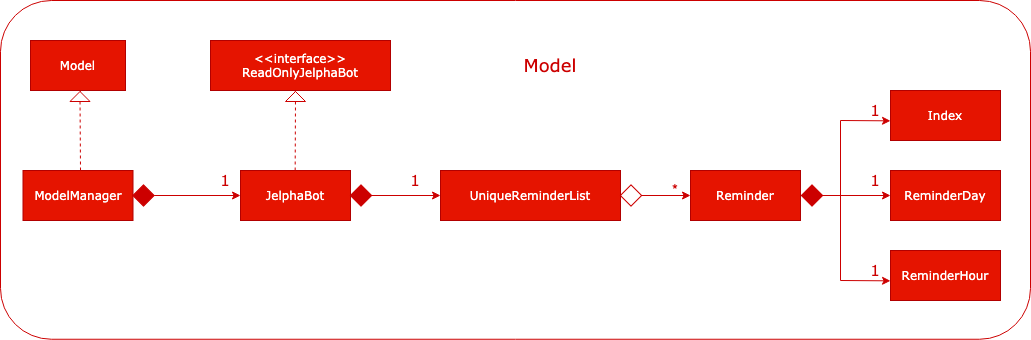

The diagram above was exported from draw.io. Its source (the exported page's mxGraphModel, read from the mxfile embedded in the PNG):
<mxGraphModel dx="1066" dy="514" grid="1" gridSize="10" guides="1" tooltips="1" connect="1" arrows="1" fold="1" page="1" pageScale="1" pageWidth="827" pageHeight="1169" math="0" shadow="0">
  <root>
    <mxCell id="0" />
    <mxCell id="1" parent="0" />
    <mxCell id="9RXnouykuyWIk3jbpqBl-1" value="&lt;font face=&quot;Verdana&quot;&gt;JelphaBot&lt;/font&gt;" style="rounded=0;whiteSpace=wrap;html=1;fillColor=#e51400;strokeColor=#B20000;fontColor=#ffffff;" vertex="1" parent="1">
      <mxGeometry x="320" y="270" width="110" height="50" as="geometry" />
    </mxCell>
    <mxCell id="9RXnouykuyWIk3jbpqBl-2" value="&lt;font face=&quot;Verdana&quot;&gt;&amp;lt;&amp;lt;interface&amp;gt;&amp;gt;&lt;br&gt;ReadOnlyJelphaBot&lt;br&gt;&lt;/font&gt;" style="rounded=0;whiteSpace=wrap;html=1;fillColor=#e51400;strokeColor=#B20000;fontColor=#ffffff;" vertex="1" parent="1">
      <mxGeometry x="290" y="140" width="180" height="50" as="geometry" />
    </mxCell>
    <mxCell id="9RXnouykuyWIk3jbpqBl-3" value="&lt;font face=&quot;Verdana&quot;&gt;Model&lt;/font&gt;" style="rounded=0;whiteSpace=wrap;html=1;fillColor=#e51400;strokeColor=#B20000;fontColor=#ffffff;" vertex="1" parent="1">
      <mxGeometry x="110" y="140" width="95" height="50" as="geometry" />
    </mxCell>
    <mxCell id="9RXnouykuyWIk3jbpqBl-4" value="&lt;font face=&quot;Verdana&quot;&gt;ModelManager&lt;/font&gt;" style="rounded=0;whiteSpace=wrap;html=1;fillColor=#e51400;strokeColor=#B20000;fontColor=#ffffff;" vertex="1" parent="1">
      <mxGeometry x="102.5" y="270" width="110" height="50" as="geometry" />
    </mxCell>
    <mxCell id="9RXnouykuyWIk3jbpqBl-5" value="&lt;font face=&quot;Verdana&quot;&gt;UniqueReminderList&lt;/font&gt;" style="rounded=0;whiteSpace=wrap;html=1;fillColor=#e51400;strokeColor=#B20000;fontColor=#ffffff;" vertex="1" parent="1">
      <mxGeometry x="520" y="270" width="180" height="50" as="geometry" />
    </mxCell>
    <mxCell id="9RXnouykuyWIk3jbpqBl-6" value="&lt;font face=&quot;Verdana&quot;&gt;Reminder&lt;/font&gt;" style="rounded=0;whiteSpace=wrap;html=1;fillColor=#e51400;strokeColor=#B20000;fontColor=#ffffff;" vertex="1" parent="1">
      <mxGeometry x="770" y="270" width="110" height="50" as="geometry" />
    </mxCell>
    <mxCell id="9RXnouykuyWIk3jbpqBl-7" value="&lt;font face=&quot;Verdana&quot;&gt;Index&lt;/font&gt;" style="rounded=0;whiteSpace=wrap;html=1;fillColor=#e51400;strokeColor=#B20000;fontColor=#ffffff;" vertex="1" parent="1">
      <mxGeometry x="970" y="190" width="110" height="50" as="geometry" />
    </mxCell>
    <mxCell id="9RXnouykuyWIk3jbpqBl-8" value="&lt;font face=&quot;Verdana&quot;&gt;ReminderDay&lt;/font&gt;" style="rounded=0;whiteSpace=wrap;html=1;fillColor=#e51400;strokeColor=#B20000;fontColor=#ffffff;" vertex="1" parent="1">
      <mxGeometry x="970" y="270" width="110" height="50" as="geometry" />
    </mxCell>
    <mxCell id="9RXnouykuyWIk3jbpqBl-9" value="&lt;font face=&quot;Verdana&quot;&gt;ReminderHour&lt;/font&gt;" style="rounded=0;whiteSpace=wrap;html=1;fillColor=#e51400;strokeColor=#B20000;fontColor=#ffffff;" vertex="1" parent="1">
      <mxGeometry x="970" y="350" width="110" height="50" as="geometry" />
    </mxCell>
    <mxCell id="9RXnouykuyWIk3jbpqBl-11" value="" style="endArrow=classic;html=1;entryX=0;entryY=0.5;entryDx=0;entryDy=0;strokeColor=#CC0000;" edge="1" parent="1" source="9RXnouykuyWIk3jbpqBl-23" target="9RXnouykuyWIk3jbpqBl-6">
      <mxGeometry width="50" height="50" relative="1" as="geometry">
        <mxPoint x="720" y="295" as="sourcePoint" />
        <mxPoint x="650" y="270" as="targetPoint" />
      </mxGeometry>
    </mxCell>
    <mxCell id="9RXnouykuyWIk3jbpqBl-12" value="" style="endArrow=classic;html=1;exitX=1;exitY=1;exitDx=0;exitDy=0;strokeColor=#CC0000;" edge="1" parent="1" source="9RXnouykuyWIk3jbpqBl-16" target="9RXnouykuyWIk3jbpqBl-8">
      <mxGeometry width="50" height="50" relative="1" as="geometry">
        <mxPoint x="900" y="294.65999999999997" as="sourcePoint" />
        <mxPoint x="967" y="295" as="targetPoint" />
      </mxGeometry>
    </mxCell>
    <mxCell id="9RXnouykuyWIk3jbpqBl-13" value="" style="endArrow=classic;html=1;strokeColor=#CC0000;entryX=0;entryY=0.5;entryDx=0;entryDy=0;" edge="1" parent="1">
      <mxGeometry width="50" height="50" relative="1" as="geometry">
        <mxPoint x="920" y="220" as="sourcePoint" />
        <mxPoint x="970" y="220.34" as="targetPoint" />
      </mxGeometry>
    </mxCell>
    <mxCell id="9RXnouykuyWIk3jbpqBl-14" value="" style="endArrow=classic;html=1;strokeColor=#CC0000;entryX=0;entryY=0.5;entryDx=0;entryDy=0;" edge="1" parent="1">
      <mxGeometry width="50" height="50" relative="1" as="geometry">
        <mxPoint x="920" y="380" as="sourcePoint" />
        <mxPoint x="970" y="380.34000000000003" as="targetPoint" />
      </mxGeometry>
    </mxCell>
    <mxCell id="9RXnouykuyWIk3jbpqBl-15" value="" style="endArrow=none;html=1;strokeColor=#CC0000;" edge="1" parent="1">
      <mxGeometry width="50" height="50" relative="1" as="geometry">
        <mxPoint x="920" y="380" as="sourcePoint" />
        <mxPoint x="920" y="220" as="targetPoint" />
      </mxGeometry>
    </mxCell>
    <mxCell id="9RXnouykuyWIk3jbpqBl-16" value="" style="whiteSpace=wrap;html=1;aspect=fixed;fillColor=#CC0000;rotation=-45;strokeColor=#CC0000;" vertex="1" parent="1">
      <mxGeometry x="884" y="287.5" width="15" height="15" as="geometry" />
    </mxCell>
    <mxCell id="9RXnouykuyWIk3jbpqBl-23" value="" style="whiteSpace=wrap;html=1;aspect=fixed;fillColor=none;rotation=-45;strokeColor=#CC0000;" vertex="1" parent="1">
      <mxGeometry x="703" y="287.5" width="15" height="15" as="geometry" />
    </mxCell>
    <mxCell id="9RXnouykuyWIk3jbpqBl-27" value="&lt;font style=&quot;font-size: 15px&quot; color=&quot;#cc0000&quot;&gt;*&lt;/font&gt;" style="text;html=1;strokeColor=none;fillColor=none;align=center;verticalAlign=middle;whiteSpace=wrap;rounded=0;" vertex="1" parent="1">
      <mxGeometry x="740" y="280" width="30" height="17.5" as="geometry" />
    </mxCell>
    <mxCell id="9RXnouykuyWIk3jbpqBl-28" value="" style="whiteSpace=wrap;html=1;aspect=fixed;fillColor=#CC0000;rotation=-45;strokeColor=#CC0000;" vertex="1" parent="1">
      <mxGeometry x="433" y="287.5" width="15" height="15" as="geometry" />
    </mxCell>
    <mxCell id="9RXnouykuyWIk3jbpqBl-29" value="" style="endArrow=classic;html=1;strokeColor=#CC0000;exitX=1;exitY=1;exitDx=0;exitDy=0;entryX=0;entryY=0.5;entryDx=0;entryDy=0;" edge="1" parent="1" source="9RXnouykuyWIk3jbpqBl-28" target="9RXnouykuyWIk3jbpqBl-5">
      <mxGeometry width="50" height="50" relative="1" as="geometry">
        <mxPoint x="670" y="310" as="sourcePoint" />
        <mxPoint x="720" y="260" as="targetPoint" />
      </mxGeometry>
    </mxCell>
    <mxCell id="9RXnouykuyWIk3jbpqBl-30" value="&lt;font color=&quot;#cc0000&quot;&gt;&lt;span style=&quot;font-size: 15px&quot;&gt;1&lt;/span&gt;&lt;/font&gt;" style="text;html=1;strokeColor=none;fillColor=none;align=center;verticalAlign=middle;whiteSpace=wrap;rounded=0;fontFamily=Verdana;" vertex="1" parent="1">
      <mxGeometry x="480" y="270" width="30" height="17.5" as="geometry" />
    </mxCell>
    <mxCell id="9RXnouykuyWIk3jbpqBl-31" value="" style="whiteSpace=wrap;html=1;aspect=fixed;fillColor=#CC0000;rotation=-45;strokeColor=#CC0000;" vertex="1" parent="1">
      <mxGeometry x="215.5" y="287.5" width="15" height="15" as="geometry" />
    </mxCell>
    <mxCell id="9RXnouykuyWIk3jbpqBl-33" value="&lt;font color=&quot;#cc0000&quot;&gt;&lt;span style=&quot;font-size: 15px&quot;&gt;1&lt;/span&gt;&lt;/font&gt;" style="text;html=1;strokeColor=none;fillColor=none;align=center;verticalAlign=middle;whiteSpace=wrap;rounded=0;fontFamily=Verdana;" vertex="1" parent="1">
      <mxGeometry x="290" y="270" width="30" height="17.5" as="geometry" />
    </mxCell>
    <mxCell id="9RXnouykuyWIk3jbpqBl-36" value="" style="endArrow=classic;html=1;strokeColor=#CC0000;exitX=1;exitY=1;exitDx=0;exitDy=0;entryX=0;entryY=0.5;entryDx=0;entryDy=0;" edge="1" parent="1" source="9RXnouykuyWIk3jbpqBl-31" target="9RXnouykuyWIk3jbpqBl-1">
      <mxGeometry width="50" height="50" relative="1" as="geometry">
        <mxPoint x="240.05660171779817" y="298.16" as="sourcePoint" />
        <mxPoint x="310" y="300" as="targetPoint" />
      </mxGeometry>
    </mxCell>
    <mxCell id="9RXnouykuyWIk3jbpqBl-40" value="&lt;font color=&quot;#cc0000&quot;&gt;&lt;span style=&quot;font-size: 15px&quot;&gt;1&lt;/span&gt;&lt;/font&gt;" style="text;html=1;strokeColor=none;fillColor=none;align=center;verticalAlign=middle;whiteSpace=wrap;rounded=0;fontFamily=Verdana;" vertex="1" parent="1">
      <mxGeometry x="940" y="200" width="30" height="17.5" as="geometry" />
    </mxCell>
    <mxCell id="9RXnouykuyWIk3jbpqBl-41" value="&lt;font color=&quot;#cc0000&quot;&gt;&lt;span style=&quot;font-size: 15px&quot;&gt;1&lt;/span&gt;&lt;/font&gt;" style="text;html=1;strokeColor=none;fillColor=none;align=center;verticalAlign=middle;whiteSpace=wrap;rounded=0;fontFamily=Verdana;" vertex="1" parent="1">
      <mxGeometry x="940" y="270" width="30" height="17.5" as="geometry" />
    </mxCell>
    <mxCell id="9RXnouykuyWIk3jbpqBl-42" value="&lt;font color=&quot;#cc0000&quot;&gt;&lt;span style=&quot;font-size: 15px&quot;&gt;1&lt;/span&gt;&lt;/font&gt;" style="text;html=1;strokeColor=none;fillColor=none;align=center;verticalAlign=middle;whiteSpace=wrap;rounded=0;fontFamily=Verdana;" vertex="1" parent="1">
      <mxGeometry x="940" y="360" width="30" height="17.5" as="geometry" />
    </mxCell>
    <mxCell id="9RXnouykuyWIk3jbpqBl-43" value="" style="endArrow=none;dashed=1;html=1;strokeColor=#CC0000;fontFamily=Verdana;" edge="1" parent="1" source="9RXnouykuyWIk3jbpqBl-47">
      <mxGeometry width="50" height="50" relative="1" as="geometry">
        <mxPoint x="160" y="270" as="sourcePoint" />
        <mxPoint x="160" y="190" as="targetPoint" />
      </mxGeometry>
    </mxCell>
    <mxCell id="9RXnouykuyWIk3jbpqBl-46" value="" style="endArrow=none;dashed=1;html=1;strokeColor=#CC0000;fontFamily=Verdana;" edge="1" parent="1" source="9RXnouykuyWIk3jbpqBl-50">
      <mxGeometry width="50" height="50" relative="1" as="geometry">
        <mxPoint x="374.66" y="270" as="sourcePoint" />
        <mxPoint x="374.66" y="190" as="targetPoint" />
      </mxGeometry>
    </mxCell>
    <mxCell id="9RXnouykuyWIk3jbpqBl-47" value="" style="triangle;whiteSpace=wrap;html=1;strokeColor=#CC0000;fillColor=none;fontFamily=Verdana;rotation=-90;" vertex="1" parent="1">
      <mxGeometry x="154.5" y="186" width="10" height="20" as="geometry" />
    </mxCell>
    <mxCell id="9RXnouykuyWIk3jbpqBl-49" value="" style="endArrow=none;dashed=1;html=1;strokeColor=#CC0000;fontFamily=Verdana;" edge="1" parent="1" target="9RXnouykuyWIk3jbpqBl-47">
      <mxGeometry width="50" height="50" relative="1" as="geometry">
        <mxPoint x="160" y="270" as="sourcePoint" />
        <mxPoint x="160" y="190" as="targetPoint" />
      </mxGeometry>
    </mxCell>
    <mxCell id="9RXnouykuyWIk3jbpqBl-50" value="" style="triangle;whiteSpace=wrap;html=1;strokeColor=#CC0000;fillColor=none;fontFamily=Verdana;rotation=-90;" vertex="1" parent="1">
      <mxGeometry x="370" y="186" width="10" height="20" as="geometry" />
    </mxCell>
    <mxCell id="9RXnouykuyWIk3jbpqBl-53" value="" style="endArrow=none;dashed=1;html=1;strokeColor=#CC0000;fontFamily=Verdana;" edge="1" parent="1" target="9RXnouykuyWIk3jbpqBl-50">
      <mxGeometry width="50" height="50" relative="1" as="geometry">
        <mxPoint x="374.6600000000001" y="270" as="sourcePoint" />
        <mxPoint x="374.6600000000001" y="190" as="targetPoint" />
      </mxGeometry>
    </mxCell>
    <mxCell id="9RXnouykuyWIk3jbpqBl-54" value="" style="rounded=1;whiteSpace=wrap;html=1;strokeColor=#CC0000;fillColor=none;fontFamily=Verdana;" vertex="1" parent="1">
      <mxGeometry x="80" y="100" width="1030" height="338.75" as="geometry" />
    </mxCell>
    <mxCell id="9RXnouykuyWIk3jbpqBl-55" value="&lt;font color=&quot;#cc0000&quot; style=&quot;font-size: 18px;&quot;&gt;Model&lt;/font&gt;" style="text;html=1;strokeColor=none;fillColor=none;align=center;verticalAlign=middle;whiteSpace=wrap;rounded=0;fontFamily=Verdana;fontSize=18;" vertex="1" parent="1">
      <mxGeometry x="610" y="155" width="40" height="20" as="geometry" />
    </mxCell>
  </root>
</mxGraphModel>